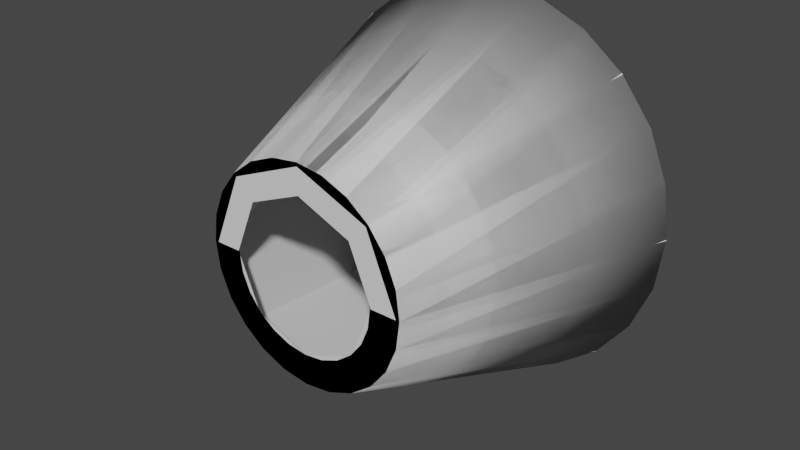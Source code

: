 # Source: largeAdapter.blend  (saved by Blender 3.1.7; exported with 4.5.12 LTS)
import bpy
from mathutils import Matrix  # noqa: F401  (used for matrix-valued properties, if any)

bpy.ops.wm.read_factory_settings(use_empty=True)
scene = bpy.context.scene
scene.name = 'Scene'

# ---- collections
col_collection = bpy.data.collections.new('Collection'); scene.collection.children.link(col_collection)

# ---- materials (node trees are filled in below, after node groups)
mat_material_004 = bpy.data.materials.new('Material.004')
mat_material_004.use_transparent_shadow = False
mat_material_001 = bpy.data.materials.new('Material.001')
mat_material_001.use_transparent_shadow = False

# ---- node groups
ng_color4 = bpy.data.node_groups.new('Color4', 'ShaderNodeTree')
_s = ng_color4.interface.new_socket(name='Color', in_out='OUTPUT', socket_type='NodeSocketColor')
_s = ng_color4.interface.new_socket(name='Alpha', in_out='OUTPUT', socket_type='NodeSocketFloat')
_s = ng_color4.interface.new_socket(name='Color', in_out='INPUT', socket_type='NodeSocketColor')
_s = ng_color4.interface.new_socket(name='Alpha', in_out='INPUT', socket_type='NodeSocketFloat')
_s.min_value = 1.0
_N = ng_color4.nodes; _L = ng_color4.links
n0 = _N.new('NodeGroupInput'); n0.name = 'Group Input'; n0.location = (-403, 18)
n1 = _N.new('NodeGroupOutput'); n1.name = 'Group Output'; n1.location = (154, 24)
_L.new(n0.outputs[1], n1.inputs[1])
_L.new(n0.outputs[0], n1.inputs[0])
n1.is_active_output = True
ng_maincolor = bpy.data.node_groups.new('MainColor', 'ShaderNodeTree')
_s = ng_maincolor.interface.new_socket(name='Color', in_out='OUTPUT', socket_type='NodeSocketColor')
_s = ng_maincolor.interface.new_socket(name='Alpha', in_out='OUTPUT', socket_type='NodeSocketFloat')
_s = ng_maincolor.interface.new_socket(name='VColor', in_out='INPUT', socket_type='NodeSocketColor')
_s = ng_maincolor.interface.new_socket(name='VAlpha', in_out='INPUT', socket_type='NodeSocketFloat')
_s.min_value = 1e+04
_s = ng_maincolor.interface.new_socket(name='CColor', in_out='INPUT', socket_type='NodeSocketColor')
_s = ng_maincolor.interface.new_socket(name='CAlpha', in_out='INPUT', socket_type='NodeSocketFloat')
_s.min_value = 1.0
_s = ng_maincolor.interface.new_socket(name='TColor', in_out='INPUT', socket_type='NodeSocketColor')
_s = ng_maincolor.interface.new_socket(name='TAlpha', in_out='INPUT', socket_type='NodeSocketFloat')
_s.min_value = 1.0
_N = ng_maincolor.nodes; _L = ng_maincolor.links
n0 = _N.new('NodeGroupInput'); n0.name = 'Group Input'; n0.location = (-284, 35)
n1 = _N.new('NodeGroupOutput'); n1.name = 'Group Output'; n1.location = (332, -19)
n2 = _N.new('ShaderNodeMix'); n2.name = 'VC*CC*TC'; n2.location = (127, -33)
n2.label = 'VC*CC*TC'
n2.hide = True
n2.data_type = 'RGBA'
n2.blend_type = 'MULTIPLY'
n2.inputs[0].default_value = 1.0
n3 = _N.new('ShaderNodeMix'); n3.name = 'VC*CC'; n3.location = (-44, 33)
n3.label = 'VC*CC'
n3.hide = True
n3.data_type = 'RGBA'
n3.blend_type = 'MULTIPLY'
n3.inputs[0].default_value = 1.0
n4 = _N.new('ShaderNodeMath'); n4.name = 'VA*CA'; n4.location = (-59, -19)
n4.label = 'VA*CA'
n4.hide = True
n4.operation = 'MULTIPLY'
n4.inputs[2].default_value = 0.0
n5 = _N.new('ShaderNodeMath'); n5.name = 'VA*CA*TA'; n5.location = (130, -79)
n5.label = 'VA*CA*TA'
n5.hide = True
n5.operation = 'MULTIPLY'
n5.inputs[2].default_value = 0.0
_L.new(n0.outputs[2], n3.inputs[7])
_L.new(n0.outputs[4], n2.inputs[7])
_L.new(n2.outputs[2], n1.inputs[0])
_L.new(n3.outputs[2], n2.inputs[6])
_L.new(n0.outputs[0], n3.inputs[6])
_L.new(n0.outputs[1], n4.inputs[0])
_L.new(n0.outputs[3], n4.inputs[1])
_L.new(n4.outputs[0], n5.inputs[0])
_L.new(n0.outputs[5], n5.inputs[1])
_L.new(n5.outputs[0], n1.inputs[1])
n1.is_active_output = True
ng_standardshader = bpy.data.node_groups.new('StandardShader', 'ShaderNodeTree')
_s = ng_standardshader.interface.new_socket(name='BSDF', in_out='OUTPUT', socket_type='NodeSocketShader')
_s = ng_standardshader.interface.new_socket(name='BaseColor', in_out='INPUT', socket_type='NodeSocketColor')
_s = ng_standardshader.interface.new_socket(name='Shininess', in_out='INPUT', socket_type='NodeSocketFloat')
_s.min_value = 1e+04
_s = ng_standardshader.interface.new_socket(name='Gloss', in_out='INPUT', socket_type='NodeSocketFloat')
_s.min_value = 1e+04
_s = ng_standardshader.interface.new_socket(name='Emission', in_out='INPUT', socket_type='NodeSocketColor')
_s = ng_standardshader.interface.new_socket(name='Emission Strength', in_out='INPUT', socket_type='NodeSocketFloat')
_s.min_value = 1e+06
_s = ng_standardshader.interface.new_socket(name='Alpha', in_out='INPUT', socket_type='NodeSocketFloat')
_s.min_value = 1.0
_s = ng_standardshader.interface.new_socket(name='NormalColor', in_out='INPUT', socket_type='NodeSocketColor')
_N = ng_standardshader.nodes; _L = ng_standardshader.links
n0 = _N.new('NodeGroupOutput'); n0.name = 'Group Output'; n0.location = (555, 248)
n1 = _N.new('NodeGroupInput'); n1.name = 'Group Input'; n1.location = (-444, 74)
n2 = _N.new('ShaderNodeNormalMap'); n2.name = 'Normal Map'; n2.location = (-96, -256)
n2.hide = True
n3 = _N.new('ShaderNodeMath'); n3.name = 'Roughness'; n3.location = (-4, -2)
n3.label = 'Roughness'
n3.hide = True
n3.operation = 'SQRT'
n3.inputs[2].default_value = 0.0
n4 = _N.new('ShaderNodeMath'); n4.name = 'SpecularConv'; n4.location = (-120, 39)
n4.label = 'SpecularConv'
n4.hide = True
n4.operation = 'SQRT'
n4.inputs[2].default_value = 0.0
n5 = _N.new('ShaderNodeMath'); n5.name = 'Gloss2Rough'; n5.location = (-176, -1)
n5.label = 'Gloss2Rough'
n5.hide = True
n5.operation = 'SUBTRACT'
n5.inputs[0].default_value = 1.0
n5.inputs[2].default_value = 0.0
n6 = _N.new('ShaderNodeBsdfPrincipled'); n6.name = 'Principled BSDF'; n6.location = (226, 256)
n6.distribution = 'GGX'
n6.subsurface_method = 'BURLEY'
n6.inputs[3].default_value = 1.45
_L.new(n6.outputs[0], n0.inputs[0])
_L.new(n4.outputs[0], n6.inputs[13])
_L.new(n1.outputs[3], n6.inputs[27])
_L.new(n3.outputs[0], n6.inputs[2])
_L.new(n1.outputs[0], n6.inputs[0])
_L.new(n1.outputs[1], n4.inputs[0])
_L.new(n1.outputs[6], n2.inputs[1])
_L.new(n5.outputs[0], n3.inputs[0])
_L.new(n1.outputs[2], n5.inputs[1])
_L.new(n2.outputs[0], n6.inputs[5])
_L.new(n1.outputs[5], n6.inputs[4])
_L.new(n1.outputs[4], n6.inputs[28])
n0.is_active_output = True

# ---- material node trees
mat_material_004.use_nodes = True; mat_material_004.node_tree.nodes.clear()
_N = mat_material_004.node_tree.nodes; _L = mat_material_004.node_tree.links
n0 = _N.new('ShaderNodeTexImage'); n0.name = '_MainTex'; n0.location = (-131, -187)
n0.label = '_MainTex'
n0.hide = True
n1 = _N.new('ShaderNodeUVMap'); n1.name = 'UV Map'; n1.location = (-345, -213)
n2 = _N.new('ShaderNodeGroup'); n2.name = '_Color'; n2.location = (-34, -148)
n2.label = '_Color'
n2.hide = True
n2.node_tree = ng_color4
n2.inputs[0].default_value = (1.0, 1.0, 1.0, 1.0)
n2.inputs[1].default_value = 1.0
n3 = _N.new('ShaderNodeVertexColor'); n3.name = 'Vertex Color'; n3.location = (-31, -96)
n3.hide = True
n4 = _N.new('ShaderNodeOutputMaterial'); n4.name = 'Material Output'; n4.location = (765, 26)
n5 = _N.new('ShaderNodeGroup'); n5.name = 'Group'; n5.location = (157, 9)
n5.node_tree = ng_maincolor
n6 = _N.new('ShaderNodeGroup'); n6.name = 'StandardShader'; n6.location = (542, -4)
n6.node_tree = ng_standardshader
n6.inputs[1].default_value = 0.0
n6.inputs[2].default_value = 0.0
n6.inputs[3].default_value = (0.0, 0.0, 0.0, 1.0)
n6.inputs[4].default_value = 1.0
n6.inputs[6].default_value = (0.5, 0.5, 1.0, 1.0)
n7 = _N.new('ShaderNodeValue'); n7.name = '_Opacity'; n7.location = (327, -167)
n7.label = '_Opacity'
n7.hide = True
n7.outputs[0].default_value = 1.0
_L.new(n1.outputs[0], n0.inputs[0])
_L.new(n6.outputs[0], n4.inputs[0])
_L.new(n2.outputs[0], n5.inputs[2])
_L.new(n2.outputs[1], n5.inputs[3])
_L.new(n0.outputs[0], n5.inputs[4])
_L.new(n0.outputs[1], n5.inputs[5])
_L.new(n5.outputs[0], n6.inputs[0])
_L.new(n3.outputs[1], n5.inputs[1])
_L.new(n3.outputs[0], n5.inputs[0])
_L.new(n7.outputs[0], n6.inputs[5])
n4.is_active_output = True
mat_material_001.use_nodes = True; mat_material_001.node_tree.nodes.clear()
_N = mat_material_001.node_tree.nodes; _L = mat_material_001.node_tree.links
n0 = _N.new('ShaderNodeBsdfPrincipled'); n0.name = 'Principled BSDF'; n0.location = (10, 300)
n0.distribution = 'GGX'
n0.subsurface_method = 'RANDOM_WALK_SKIN'
n0.inputs[3].default_value = 1.45
n0.inputs[27].default_value = (0.0, 0.0, 0.0, 1.0)
n0.inputs[28].default_value = 1.0
n1 = _N.new('ShaderNodeOutputMaterial'); n1.name = 'Material Output'; n1.location = (300, 300)
_L.new(n0.outputs[0], n1.inputs[0])
n1.is_active_output = True

# ---- world
world_world = bpy.data.worlds.new('World'); scene.world = world_world
world_world.use_nodes = True; world_world.node_tree.nodes.clear()
_N = world_world.node_tree.nodes; _L = world_world.node_tree.links
n0 = _N.new('ShaderNodeOutputWorld'); n0.name = 'World Output'; n0.location = (300, 300)
n1 = _N.new('ShaderNodeBackground'); n1.name = 'Background'; n1.location = (10, 300)
n1.inputs[0].default_value = (0.05088, 0.05088, 0.05088, 1.0)
_L.new(n1.outputs[0], n0.inputs[0])
n0.is_active_output = True
world_world.color = (0.05088, 0.05088, 0.05088)
world_world.use_sun_shadow = False
world_world.sun_shadow_jitter_overblur = 0.0

# ---- meshes
me_circle = bpy.data.meshes.new('Circle')
me_circle.from_pydata([(-1.01e-08, 1.055, 1.182), (-0.306, 1.055, 1.142), (-0.5911, 1.055, 1.024), (-0.8359, 1.055, 0.8359), (-1.024, 1.055, 0.5911), (-1.142, 1.055, 0.306), (-1.182, 1.055, 8.514e-09), (-1.142, 1.055, -0.306), (-1.024, 1.055, -0.5911), (-0.8359, 1.055, -0.8359), (-0.5911, 1.055, -1.024), (-0.306, 1.055, -1.142), (9.324e-08, 1.055, -1.182), (0.306, 1.055, -1.142), (0.5911, 1.055, -1.024), (0.8359, 1.055, -0.8359), (1.024, 1.055, -0.5911), (1.182, 1.055, 7.428e-08), (1.142, 1.055, 0.306), (1.024, 1.055, 0.5911), (0.8359, 1.055, 0.8359), (1.061e-09, -0.4501, 0.6238), (-0.1615, -0.4501, 0.6026), (-0.3119, -0.4501, 0.5402), (-0.4411, -0.4501, 0.4411), (-0.5402, -0.4501, 0.3119), (-0.6026, -0.4501, 0.1615), (-0.6238, -0.4501, -3.331e-08), (-0.6026, -0.4501, -0.1615), (-0.5402, -0.4501, -0.3119), (-0.4411, -0.4501, -0.4411), (-0.3119, -0.4501, -0.5402), (-0.1615, -0.4501, -0.6026), (5.56e-08, -0.4501, -0.6238), (0.1615, -0.4501, -0.6026), (0.3119, -0.4501, -0.5402), (0.4411, -0.4501, -0.4411), (0.5402, -0.4501, -0.3119), (0.6238, -0.4501, 1.4e-09), (0.6026, -0.4501, 0.1615), (0.4411, -0.4501, 0.4411), (2.982e-09, -0.4501, 0.4432), (-0.1147, -0.4501, 0.4281), (-0.2216, -0.4501, 0.3838), (-0.3134, -0.4501, 0.3134), (-0.3838, -0.4501, 0.2216), (-0.4281, -0.4501, 0.1147), (-0.4432, -0.4501, -3.041e-08), (-0.4281, -0.4501, -0.1147), (-0.3838, -0.4501, -0.2216), (-0.3134, -0.4501, -0.3134), (-0.2216, -0.4501, -0.3838), (-0.1147, -0.4501, -0.4281), (4.173e-08, -0.4501, -0.4432), (0.1147, -0.4501, -0.4281), (0.2216, -0.4501, -0.3838), (0.3134, -0.4501, -0.3134), (0.3838, -0.4501, -0.2216), (0.4281, -0.4501, -0.1147), (0.4432, -0.4501, -5.75e-09), (0.4281, -0.4501, 0.1147), (0.3838, -0.4501, 0.2216), (0.3134, -0.4501, 0.3134), (0.2216, -0.4501, 0.3838), (0.1147, -0.4501, 0.4281), (1.268e-08, 1.055, 0.4421), (-0.1144, 1.055, 0.427), (-0.221, 1.055, 0.3828), (-0.3126, 1.055, 0.3126), (-0.3828, 1.055, 0.221), (-0.427, 1.055, 0.1144), (-0.4421, 1.055, 3.926e-08), (-0.427, 1.055, -0.1144), (-0.3828, 1.055, -0.221), (-0.3126, 1.055, -0.3126), (-0.221, 1.055, -0.3828), (-0.1144, 1.055, -0.427), (5.133e-08, 1.055, -0.4421), (0.1144, 1.055, -0.427), (0.221, 1.055, -0.3828), (0.3126, 1.055, -0.3126), (0.3828, 1.055, -0.221), (0.427, 1.055, -0.1144), (0.4421, 1.055, 6.386e-08), (0.427, 1.055, 0.1144), (0.3828, 1.055, 0.221), (0.3126, 1.055, 0.3126), (0.221, 1.055, 0.3828), (0.1144, 1.055, 0.427), (1.142, 1.055, -0.306), (0.5911, 1.055, 1.024), (0.306, 1.055, 1.142), (0.6026, -0.4501, -0.1615), (0.5402, -0.4501, 0.3119), (0.3119, -0.4501, 0.5402), (0.1615, -0.4501, 0.6026)], [], [(3, 2, 23, 24), (17, 89, 92, 38), (11, 10, 31, 32), (4, 3, 24, 25), (18, 17, 38, 39), (12, 11, 32, 33), (5, 4, 25, 26), (19, 18, 39, 93), (13, 12, 33, 34), (6, 5, 26, 27), (20, 19, 93, 40), (14, 13, 34, 35), (7, 6, 27, 28), (90, 20, 40, 94), (15, 14, 35, 36), (8, 7, 28, 29), (91, 90, 94, 95), (1, 0, 21, 22), (16, 15, 36, 37), (9, 8, 29, 30), (0, 91, 95, 21), (2, 1, 22, 23), (89, 16, 37, 92), (10, 9, 30, 31), (37, 36, 56, 57), (30, 29, 49, 50), (21, 95, 64, 41), (23, 22, 42, 43), (92, 37, 57, 58), (31, 30, 50, 51), (24, 23, 43, 44), (38, 92, 58, 59), (32, 31, 51, 52), (25, 24, 44, 45), (39, 38, 59, 60), (33, 32, 52, 53), (26, 25, 45, 46), (93, 39, 60, 61), (34, 33, 53, 54), (27, 26, 46, 47), (40, 93, 61, 62), (35, 34, 54, 55), (28, 27, 47, 48), (94, 40, 62, 63), (36, 35, 55, 56), (29, 28, 48, 49), (95, 94, 63, 64), (22, 21, 41, 42), (5, 6, 71, 70), (19, 20, 86, 85), (13, 14, 79, 78), (6, 7, 72, 71), (20, 90, 87, 86), (14, 15, 80, 79), (7, 8, 73, 72), (90, 91, 88, 87), (0, 1, 66, 65), (15, 16, 81, 80), (8, 9, 74, 73), (91, 0, 65, 88), (1, 2, 67, 66), (16, 89, 82, 81), (9, 10, 75, 74), (2, 3, 68, 67), (89, 17, 83, 82), (10, 11, 76, 75), (3, 4, 69, 68), (17, 18, 84, 83), (11, 12, 77, 76), (4, 5, 70, 69), (18, 19, 85, 84), (12, 13, 78, 77)])
me_circle.polygons.foreach_set('use_smooth', [1, 1, 1, 1, 1, 1, 1, 1, 1, 1, 1, 1, 1, 1, 1, 1, 1, 1, 1, 1, 1, 1, 1, 1, 0, 0, 0, 0, 0, 0, 0, 0, 0, 0, 0, 0, 0, 0, 0, 0, 0, 0, 0, 0, 0, 0, 0, 0, 0, 0, 0, 0, 0, 0, 0, 0, 0, 0, 0, 0, 0, 0, 0, 0, 0, 0, 0, 0, 0, 0, 0, 0])
_k = set([(0, 1), (0, 91), (1, 2), (2, 3), (3, 4), (4, 5), (5, 6), (6, 7), (7, 8), (8, 9), (9, 10), (10, 11), (11, 12), (12, 13), (13, 14), (14, 15), (15, 16), (16, 89), (17, 18), (17, 89), (18, 19), (19, 20), (20, 90), (90, 91)])
me_circle.attributes.new('sharp_edge', 'BOOLEAN', 'EDGE').data.foreach_set('value', [ (min(e.vertices), max(e.vertices)) in _k for e in me_circle.edges])
_uv = me_circle.uv_layers.new(name='UVMap')
_uv.uv.foreach_set('vector', [0.0, 0.0, 0.0, 0.0, 0.0, 0.0, 0.0, 0.0, 0.0, 0.0, 0.0, 0.0, 0.0, 0.0, 0.0, 0.0, 0.0, 0.0, 0.0, 0.0, 0.0, 0.0, 0.0, 0.0, 0.0, 0.0, 0.0, 0.0, 0.0, 0.0, 0.0, 0.0, 0.0, 0.0, 0.0, 0.0, 0.0, 0.0, 0.0, 0.0, 0.0, 0.0, 0.0, 0.0, 0.0, 0.0, 0.0, 0.0, 0.0, 0.0, 0.0, 0.0, 0.0, 0.0, 0.0, 0.0, 0.0, 0.0, 0.0, 0.0, 0.0, 0.0, 0.0, 0.0, 0.0, 0.0, 0.0, 0.0, 0.0, 0.0, 0.0, 0.0, 0.0, 0.0, 0.0, 0.0, 0.0, 0.0, 0.0, 0.0, 0.0, 0.0, 0.0, 0.0, 0.0, 0.0, 0.0, 0.0, 0.0, 0.0, 0.0, 0.0, 0.0, 0.0, 0.0, 0.0, 0.0, 0.0, 0.0, 0.0, 0.0, 0.0, 0.0, 0.0, 0.0, 0.0, 0.0, 0.0, 0.0, 0.0, 0.0, 0.0, 0.0, 0.0, 0.0, 0.0, 0.0, 0.0, 0.0, 0.0, 0.0, 0.0, 0.0, 0.0, 0.0, 0.0, 0.0, 0.0, 0.0, 0.0, 0.0, 0.0, 0.0, 0.0, 0.0, 0.0, 0.0, 0.0, 0.0, 0.0, 0.0, 0.0, 0.0, 0.0, 0.0, 0.0, 0.0, 0.0, 0.0, 0.0, 0.0, 0.0, 0.0, 0.0, 0.0, 0.0, 0.0, 0.0, 0.0, 0.0, 0.0, 0.0, 0.0, 0.0, 0.0, 0.0, 0.0, 0.0, 0.0, 0.0, 0.0, 0.0, 0.0, 0.0, 0.0, 0.0, 0.0, 0.0, 0.0, 0.0, 0.0, 0.0, 0.0, 0.0, 0.0, 0.0, 0.0, 0.0, 0.0, 0.0, 0.0, 0.0, 0.0, 0.0, 0.0, 0.0, 0.0, 0.0, 0.0, 0.0, 0.0, 0.0, 0.0, 0.0, 0.0, 0.0, 0.0, 0.0, 0.0, 0.0, 0.0, 0.0, 0.0, 0.0, 0.0, 0.0, 0.0, 0.0, 0.0, 0.0, 0.0, 0.0, 0.0, 0.0, 0.0, 0.0, 0.0, 0.0, 0.0, 0.0, 0.0, 0.0, 0.0, 0.0, 0.0, 0.0, 0.0, 0.0, 0.0, 0.0, 0.0, 0.0, 0.0, 0.0, 0.0, 0.0, 0.0, 0.0, 0.0, 0.0, 0.0, 0.0, 0.0, 0.0, 0.0, 0.0, 0.0, 0.0, 0.0, 0.0, 0.0, 0.0, 0.0, 0.0, 0.0, 0.0, 0.0, 0.0, 0.0, 0.0, 0.0, 0.0, 0.0, 0.0, 0.0, 0.0, 0.0, 0.0, 0.0, 0.0, 0.0, 0.0, 0.0, 0.0, 0.0, 0.0, 0.0, 0.0, 0.0, 0.0, 0.0, 0.0, 0.0, 0.0, 0.0, 0.0, 0.0, 0.0, 0.0, 0.0, 0.0, 0.0, 0.0, 0.0, 0.0, 0.0, 0.0, 0.0, 0.0, 0.0, 0.0, 0.0, 0.0, 0.0, 0.0, 0.0, 0.0, 0.0, 0.0, 0.0, 0.0, 0.0, 0.0, 0.0, 0.0, 0.0, 0.0, 0.0, 0.0, 0.0, 0.0, 0.0, 0.0, 0.0, 0.0, 0.0, 0.0, 0.0, 0.0, 0.0, 0.0, 0.0, 0.0, 0.0, 0.0, 0.0, 0.0, 0.0, 0.0, 0.0, 0.0, 0.0, 0.0, 0.0, 0.0, 0.0, 0.0, 0.0, 0.0, 0.0, 0.0, 0.0, 0.0, 0.0, 0.0, 0.0, 0.0, 0.0, 0.0, 0.0, 0.0, 0.0, 0.0, 0.0, 0.0, 0.0, 0.0, 0.0, 0.0, 0.0, 0.0, 0.0, 0.0, 0.0, 0.0, 0.0, 0.0, 0.0, 0.0, 0.0, 0.0, 0.0, 0.0, 0.0, 0.0, 0.0, 0.0, 0.0, 0.0, 0.0, 0.0, 0.0, 0.0, 0.0, 0.0, 0.0, 0.0, 0.0, 0.0, 0.0, 0.0, 0.0, 0.0, 0.0, 0.0, 0.0, 0.0, 0.0, 0.0, 0.0, 0.0, 0.0, 0.0, 0.0, 0.0, 0.0, 0.0, 0.0, 0.0, 0.0, 0.0, 0.0, 0.0, 0.0, 0.0, 0.0, 0.0, 0.0, 0.0, 0.0, 0.0, 0.0, 0.0, 0.0, 0.0, 0.0, 0.0, 0.0, 0.0, 0.0, 0.0, 0.0, 0.0, 0.0, 0.0, 0.0, 0.0, 0.0, 0.0, 0.0, 0.0, 0.0, 0.0, 0.0, 0.0, 0.0, 0.0, 0.0, 0.0, 0.0, 0.0, 0.0, 0.0, 0.0, 0.0, 0.0, 0.0, 0.0, 0.0, 0.0, 0.0, 0.0, 0.0, 0.0, 0.0, 0.0, 0.0, 0.0, 0.0, 0.0, 0.0, 0.0, 0.0, 0.0, 0.0, 0.0, 0.0, 0.0, 0.0, 0.0, 0.0, 0.0, 0.0, 0.0, 0.0, 0.0, 0.0, 0.0, 0.0, 0.0, 0.0, 0.0, 0.0, 0.0, 0.0, 0.0, 0.0, 0.0, 0.0, 0.0, 0.0, 0.0, 0.0, 0.0, 0.0, 0.0, 0.0, 0.0, 0.0, 0.0, 0.0, 0.0, 0.0, 0.0, 0.0, 0.0, 0.0, 0.0, 0.0, 0.0, 0.0, 0.0, 0.0, 0.0, 0.0, 0.0, 0.0, 0.0, 0.0, 0.0, 0.0, 0.0, 0.0, 0.0, 0.0, 0.0, 0.0, 0.0, 0.0, 0.0, 0.0, 0.0, 0.0, 0.0, 0.0, 0.0, 0.0, 0.0, 0.0, 0.0, 0.0, 0.0, 0.0, 0.0, 0.0, 0.0])
me_circle.materials.append(mat_material_004)
me_circle.use_remesh_fix_poles = True
me_circle.use_remesh_preserve_attributes = False
me_circle.update()
me_circle.normals_split_custom_set([tuple(v) for v in zip(*[iter([0.5886, -0.5541, -0.5887, 0.4162, -0.5541, -0.7209, 0.3069, 0.7894, -0.5316, 0.434, 0.7895, -0.4341, -0.8324, -0.5541, 4.676e-05, -0.8041, -0.5541, 0.2154, -0.5929, 0.7894, 0.1588, -0.6138, 0.7895, 3.19e-05, 0.2154, -0.5541, 0.8041, 0.4163, -0.5541, 0.7209, 0.3069, 0.7894, 0.5316, 0.1588, 0.7894, 0.5929, 0.7209, -0.5541, -0.4163, 0.5886, -0.5541, -0.5887, 0.434, 0.7895, -0.4341, 0.5316, 0.7894, -0.3069, -0.8041, -0.5541, -0.2154, -0.8324, -0.5541, 4.676e-05, -0.6138, 0.7895, 3.19e-05, -0.5929, 0.7895, -0.1589, 4.689e-05, -0.5541, 0.8324, 0.2154, -0.5541, 0.8041, 0.1588, 0.7894, 0.5929, 3.199e-05, 0.7894, 0.6138, 0.8041, -0.5541, -0.2154, 0.7209, -0.5541, -0.4163, 0.5316, 0.7894, -0.3069, 0.5929, 0.7895, -0.1588, -0.7209, -0.5541, -0.4162, -0.8041, -0.5541, -0.2154, -0.5929, 0.7895, -0.1589, -0.5316, 0.7894, -0.3069, -0.2155, -0.5541, 0.8041, 4.689e-05, -0.5541, 0.8324, 3.199e-05, 0.7894, 0.6138, -0.1589, 0.7894, 0.5929, 0.8324, -0.5541, -4.694e-05, 0.8041, -0.5541, -0.2154, 0.5929, 0.7895, -0.1588, 0.6138, 0.7894, -3.203e-05, -0.5887, -0.5541, -0.5886, -0.7209, -0.5541, -0.4162, -0.5316, 0.7894, -0.3069, -0.4341, 0.7894, -0.434, -0.4162, -0.5541, 0.7209, -0.2155, -0.5541, 0.8041, -0.1589, 0.7894, 0.5929, -0.3069, 0.7894, 0.5316, 0.8041, -0.5541, 0.2155, 0.8324, -0.5541, -4.694e-05, 0.6138, 0.7894, -3.203e-05, 0.5929, 0.7895, 0.1589, -0.4163, -0.5541, -0.7209, -0.5887, -0.5541, -0.5886, -0.4341, 0.7894, -0.434, -0.3069, 0.7894, -0.5316, -0.5886, -0.5541, 0.5886, -0.4162, -0.5541, 0.7209, -0.3069, 0.7894, 0.5316, -0.434, 0.7895, 0.4341, 0.7209, -0.5541, 0.4162, 0.8041, -0.5541, 0.2155, 0.5929, 0.7895, 0.1589, 0.5316, 0.7894, 0.3069, -0.2155, -0.5541, -0.8041, -0.4163, -0.5541, -0.7209, -0.3069, 0.7894, -0.5316, -0.1589, 0.7894, -0.5929, 0.2155, -0.5541, -0.8041, -4.682e-05, -0.5541, -0.8324, -3.195e-05, 0.7894, -0.6138, 0.1588, 0.7894, -0.5929, -0.7209, -0.5541, 0.4163, -0.5886, -0.5541, 0.5886, -0.434, 0.7895, 0.4341, -0.5316, 0.7894, 0.3069, 0.5887, -0.5541, 0.5886, 0.7209, -0.5541, 0.4162, 0.5316, 0.7894, 0.3069, 0.434, 0.7895, 0.434, -4.682e-05, -0.5541, -0.8324, -0.2155, -0.5541, -0.8041, -0.1589, 0.7894, -0.5929, -3.195e-05, 0.7894, -0.6138, 0.4162, -0.5541, -0.7209, 0.2155, -0.5541, -0.8041, 0.1588, 0.7894, -0.5929, 0.3069, 0.7894, -0.5316, -0.8041, -0.5541, 0.2154, -0.7209, -0.5541, 0.4163, -0.5316, 0.7894, 0.3069, -0.5929, 0.7894, 0.1588, 0.4163, -0.5541, 0.7209, 0.5887, -0.5541, 0.5886, 0.434, 0.7895, 0.434, 0.3069, 0.7894, 0.5316, -0.5097, 0.8085, 0.2943, -0.4162, 0.8085, 0.4162, -8.868e-10, 1.0, 4.481e-07, -8.868e-10, 1.0, 4.481e-07, 0.4162, 0.8085, 0.4161, 0.5097, 0.8085, 0.2943, 8.867e-10, 1.0, 2.987e-07, 8.867e-10, 1.0, 2.987e-07, -2.038e-05, 0.8085, -0.5885, -0.1523, 0.8085, -0.5685, 0.0, 1.0, -1.494e-07, 0.0, 1.0, -1.494e-07, 0.2942, 0.8085, -0.5097, 0.1523, 0.8085, -0.5685, 0.0, 1.0, 0.0, 0.0, 1.0, 0.0, -0.5685, 0.8085, 0.1523, -0.5097, 0.8085, 0.2943, 0.0, 1.0, -1.494e-07, 0.0, 1.0, -1.494e-07, 0.2943, 0.8085, 0.5097, 0.4162, 0.8085, 0.4162, -3.422e-08, 1.0, -1.494e-07, -3.422e-08, 1.0, -1.494e-07, 0.4161, 0.8085, -0.4162, 0.2943, 0.8085, -0.5097, 3.422e-08, 1.0, 0.0, 3.422e-08, 1.0, 0.0, -0.5885, 0.8085, 2.048e-05, -0.5685, 0.8085, 0.1523, 0.0, 1.0, 1.867e-07, 0.0, 1.0, 1.867e-07, 0.1523, 0.8085, 0.5685, 0.2943, 0.8085, 0.5097, 0.0, 1.0, 0.0, 0.0, 1.0, 0.0, 0.5097, 0.8085, -0.2943, 0.4162, 0.8085, -0.4162, -8.867e-10, 1.0, 1.494e-07, -8.867e-10, 1.0, 1.494e-07, -0.5685, 0.8085, -0.1523, -0.5885, 0.8085, -3.252e-07, 0.0, 1.0, -3.734e-07, 0.0, 1.0, -3.734e-07, 2.035e-05, 0.8085, 0.5885, 0.1523, 0.8085, 0.5685, 0.0, 1.0, 1.494e-07, 0.0, 1.0, 1.494e-07, 0.5685, 0.8085, -0.1523, 0.5097, 0.8085, -0.2943, 0.0, 1.0, 2.241e-07, 0.0, 1.0, 2.241e-07, -0.5097, 0.8085, -0.2942, -0.5685, 0.8085, -0.1523, 0.0, 1.0, 2.241e-07, 0.0, 1.0, 2.241e-07, -0.1523, 0.8085, 0.5685, -4.519e-08, 0.8085, 0.5885, 0.0, 1.0, 0.0, 0.0, 1.0, 0.0, 0.5885, 0.8085, -2.07e-05, 0.5685, 0.8085, -0.1523, 0.0, 1.0, -3.734e-07, 0.0, 1.0, -3.734e-07, -0.4162, 0.8085, -0.4161, -0.5097, 0.8085, -0.2943, 8.867e-10, 1.0, 2.987e-07, 8.867e-10, 1.0, 2.987e-07, -0.2942, 0.8085, 0.5097, -0.1523, 0.8085, 0.5685, 0.0, 1.0, 1.494e-07, 0.0, 1.0, 1.494e-07, 0.5685, 0.8085, 0.1523, 0.5885, 0.8085, 3.114e-07, 0.0, 1.0, 3.734e-07, 0.0, 1.0, 3.734e-07, -0.2943, 0.8085, -0.5097, -0.4162, 0.8085, -0.4162, -3.422e-08, 1.0, -1.494e-07, -3.422e-08, 1.0, -1.494e-07, -0.4161, 0.8085, 0.4162, -0.2943, 0.8085, 0.5097, 3.422e-08, 1.0, -1.494e-07, 3.422e-08, 1.0, -1.494e-07, 0.5097, 0.8085, 0.2942, 0.5685, 0.8085, 0.1523, 0.0, 1.0, -2.987e-07, 0.0, 1.0, -2.987e-07, -0.1523, 0.8085, -0.5685, -0.2943, 0.8085, -0.5097, 0.0, 1.0, 1.494e-07, 0.0, 1.0, 1.494e-07, 0.1523, 0.8085, -0.5685, 6.258e-09, 0.8085, -0.5885, 0.0, 1.0, -1.494e-07, 0.0, 1.0, -1.494e-07, 0.8201, -0.5283, -0.2197, 0.849, -0.5283, 3.646e-09, 0.0, -1.0, -5.987e-08, 0.0, -1.0, -5.987e-08, -0.7353, -0.5283, -0.4246, -0.6004, -0.5283, -0.6004, 0.0, -1.0, -3.832e-07, 0.0, -1.0, -3.832e-07, -0.2198, -0.5283, 0.8201, -0.4245, -0.5283, 0.7353, 0.0, -1.0, 1.437e-07, 0.0, -1.0, 1.437e-07, 0.849, -0.5283, 2.944e-05, 0.8201, -0.5283, 0.2198, 0.0, -1.0, 5.987e-08, 0.0, -1.0, 5.987e-08, -0.6003, -0.5283, -0.6004, -0.4245, -0.5283, -0.7353, 0.0, -1.0, 1.916e-07, 0.0, -1.0, 1.916e-07, -0.4246, -0.5283, 0.7353, -0.6004, -0.5283, 0.6004, 0.0, -1.0, 4.79e-08, 0.0, -1.0, 4.79e-08, 0.8201, -0.5283, 0.2198, 0.7353, -0.5283, 0.4245, 0.0, -1.0, -4.071e-07, 0.0, -1.0, -4.071e-07, -0.4245, -0.5283, -0.7353, -0.2198, -0.5283, -0.8201, 0.0, -1.0, -9.58e-08, 0.0, -1.0, -9.58e-08, 2.948e-05, -0.5283, -0.849, 0.2198, -0.5283, -0.8201, 0.0, -1.0, -4.79e-08, 0.0, -1.0, -4.79e-08, -0.6004, -0.5283, 0.6003, -0.7353, -0.5283, 0.4245, 0.0, -1.0, 2.395e-07, 0.0, -1.0, 2.395e-07, 0.7353, -0.5283, 0.4246, 0.6004, -0.5283, 0.6004, 0.0, -1.0, 5.748e-07, 0.0, -1.0, 5.748e-07, -0.2197, -0.5283, -0.8201, 2.614e-08, -0.5283, -0.849, 0.0, -1.0, 0.0, 0.0, -1.0, 0.0, 0.2198, -0.5283, -0.8201, 0.4245, -0.5283, -0.7353, 0.0, -1.0, -4.79e-08, 0.0, -1.0, -4.79e-08, -0.7353, -0.5283, 0.4245, -0.8201, -0.5283, 0.2198, 0.0, -1.0, -2.395e-07, 0.0, -1.0, -2.395e-07, 0.6003, -0.5283, 0.6004, 0.4245, -0.5283, 0.7353, 0.0, -1.0, -1.437e-07, 0.0, -1.0, -1.437e-07, 0.4246, -0.5283, -0.7353, 0.6004, -0.5283, -0.6004, 0.0, -1.0, 7.185e-07, 0.0, -1.0, 7.185e-07, -0.8201, -0.5283, 0.2197, -0.849, -0.5283, -1.891e-07, 0.0, -1.0, -3.353e-07, 0.0, -1.0, -3.353e-07, 0.4245, -0.5283, 0.7353, 0.2198, -0.5283, 0.8201, 0.0, -1.0, 0.0, 0.0, -1.0, 0.0, 0.6004, -0.5283, -0.6003, 0.7353, -0.5283, -0.4245, 0.0, -1.0, -2.395e-07, 0.0, -1.0, -2.395e-07, -0.849, -0.5283, -2.944e-05, -0.8201, -0.5283, -0.2198, 0.0, -1.0, -5.987e-08, 0.0, -1.0, -5.987e-08, 0.2197, -0.5283, 0.8201, -4.809e-08, -0.5283, 0.849, 0.0, -1.0, -4.79e-08, 0.0, -1.0, -4.79e-08, 0.7353, -0.5283, -0.4245, 0.8201, -0.5283, -0.2198, 0.0, -1.0, 2.395e-08, 0.0, -1.0, 2.395e-08, -0.8201, -0.5283, -0.2198, -0.7353, -0.5283, -0.4245, 0.0, -1.0, 6.466e-07, 0.0, -1.0, 6.466e-07, -2.951e-05, -0.5283, 0.849, -0.2198, -0.5283, 0.8201, 0.0, -1.0, 9.58e-08, 0.0, -1.0, 9.58e-08])] * 3)])
me_shellcollider = bpy.data.meshes.new('shellCollider')
me_shellcollider.from_pydata([(0.0, 0.45, 0.75), (-0.3182, 0.3182, 0.75), (-0.45, 2.194e-08, 0.75), (-0.3182, -0.3182, 0.75), (3.934e-08, -0.45, 0.75), (0.3182, -0.3182, 0.75), (0.45, 4.698e-08, 0.75), (0.3182, 0.3182, 0.75), (-5.03e-09, 0.6019, 0.75), (-0.4256, 0.4256, 0.75), (-0.6019, 1.656e-08, 0.75), (-0.4256, -0.4256, 0.75), (4.759e-08, -0.6019, 0.75), (0.4256, -0.4256, 0.75), (0.6019, 5.005e-08, 0.75), (0.4256, 0.4256, 0.75), (-2.428e-08, 1.183, -0.755), (-0.8366, 0.8366, -0.755), (-1.183, -1.005e-07, -0.755), (-0.8366, -0.8366, -0.755), (7.916e-08, -1.183, -0.755), (0.8366, -0.8366, -0.755), (1.183, -3.464e-08, -0.755), (0.8366, 0.8366, -0.755), (-4.29e-09, 0.4378, -0.755), (-0.3096, 0.3096, -0.755), (-0.4378, -4.856e-08, -0.755), (-0.3096, -0.3096, -0.755), (3.398e-08, -0.4378, -0.755), (0.3096, -0.3096, -0.755), (0.4378, -2.42e-08, -0.755), (0.3096, 0.3096, -0.755)], [], [(3, 11, 10, 2), (1, 9, 8, 0), (0, 8, 15, 7), (6, 14, 13, 5), (4, 12, 11, 3), (2, 10, 9, 1), (7, 15, 14, 6), (5, 13, 12, 4), (14, 22, 21, 13), (12, 20, 19, 11), (10, 18, 17, 9), (15, 23, 22, 14), (13, 21, 20, 12), (11, 19, 18, 10), (9, 17, 16, 8), (8, 16, 23, 15), (17, 25, 24, 16), (16, 24, 31, 23), (22, 30, 29, 21), (20, 28, 27, 19), (18, 26, 25, 17), (23, 31, 30, 22), (21, 29, 28, 20), (19, 27, 26, 18)])
_uv = me_shellcollider.uv_layers.new(name='UVMap')
_uv.uv.foreach_set('vector', [0.0, 0.0, 0.0, 0.0, 0.0, 0.0, 0.0, 0.0, 0.0, 0.0, 0.0, 0.0, 0.0, 0.0, 0.0, 0.0, 0.0, 0.0, 0.0, 0.0, 0.0, 0.0, 0.0, 0.0, 0.0, 0.0, 0.0, 0.0, 0.0, 0.0, 0.0, 0.0, 0.0, 0.0, 0.0, 0.0, 0.0, 0.0, 0.0, 0.0, 0.0, 0.0, 0.0, 0.0, 0.0, 0.0, 0.0, 0.0, 0.0, 0.0, 0.0, 0.0, 0.0, 0.0, 0.0, 0.0, 0.0, 0.0, 0.0, 0.0, 0.0, 0.0, 0.0, 0.0, 0.0, 0.0, 0.0, 0.0, 0.0, 0.0, 0.0, 0.0, 0.0, 0.0, 0.0, 0.0, 0.0, 0.0, 0.0, 0.0, 0.0, 0.0, 0.0, 0.0, 0.0, 0.0, 0.0, 0.0, 0.0, 0.0, 0.0, 0.0, 0.0, 0.0, 0.0, 0.0, 0.0, 0.0, 0.0, 0.0, 0.0, 0.0, 0.0, 0.0, 0.0, 0.0, 0.0, 0.0, 0.0, 0.0, 0.0, 0.0, 0.0, 0.0, 0.0, 0.0, 0.0, 0.0, 0.0, 0.0, 0.0, 0.0, 0.0, 0.0, 0.0, 0.0, 0.0, 0.0, 0.0, 0.0, 0.0, 0.0, 0.0, 0.0, 0.0, 0.0, 0.0, 0.0, 0.0, 0.0, 0.0, 0.0, 0.0, 0.0, 0.0, 0.0, 0.0, 0.0, 0.0, 0.0, 0.0, 0.0, 0.0, 0.0, 0.0, 0.0, 0.0, 0.0, 0.0, 0.0, 0.0, 0.0, 0.0, 0.0, 0.0, 0.0, 0.0, 0.0, 0.0, 0.0, 0.0, 0.0, 0.0, 0.0, 0.0, 0.0, 0.0, 0.0, 0.0, 0.0, 0.0, 0.0, 0.0, 0.0, 0.0, 0.0, 0.0, 0.0, 0.0, 0.0, 0.0, 0.0])
me_shellcollider.use_remesh_fix_poles = True
me_shellcollider.use_remesh_preserve_attributes = False
me_shellcollider.update()
me_circle_001 = bpy.data.meshes.new('Circle.001')
me_circle_001.from_pydata([(-1.01e-08, 1.055, 1.182), (-0.306, 1.055, 1.142), (-0.5911, 1.055, 1.024), (-0.8359, 1.055, 0.8359), (-1.024, 1.055, 0.5911), (-1.142, 1.055, 0.306), (-1.182, 1.055, 8.514e-09), (-1.142, 1.055, -0.306), (-1.024, 1.055, -0.5911), (-0.8359, 1.055, -0.8359), (-0.5911, 1.055, -1.024), (-0.306, 1.055, -1.142), (9.324e-08, 1.055, -1.182), (0.306, 1.055, -1.142), (0.5911, 1.055, -1.024), (0.8359, 1.055, -0.8359), (1.024, 1.055, -0.5911), (1.182, 1.055, 7.428e-08), (1.142, 1.055, 0.306), (1.024, 1.055, 0.5911), (0.8359, 1.055, 0.8359), (1.061e-09, -0.4501, 0.6238), (-0.1615, -0.4501, 0.6026), (-0.3119, -0.4501, 0.5402), (-0.4411, -0.4501, 0.4411), (-0.5402, -0.4501, 0.3119), (-0.6026, -0.4501, 0.1615), (-0.6238, -0.4501, -3.331e-08), (-0.6026, -0.4501, -0.1615), (-0.5402, -0.4501, -0.3119), (-0.4411, -0.4501, -0.4411), (-0.3119, -0.4501, -0.5402), (-0.1615, -0.4501, -0.6026), (5.56e-08, -0.4501, -0.6238), (0.1615, -0.4501, -0.6026), (0.3119, -0.4501, -0.5402), (0.4411, -0.4501, -0.4411), (0.5402, -0.4501, -0.3119), (0.6238, -0.4501, 1.4e-09), (0.6026, -0.4501, 0.1615), (0.4411, -0.4501, 0.4411), (2.982e-09, -0.4501, 0.4432), (-0.1147, -0.4501, 0.4281), (-0.2216, -0.4501, 0.3838), (-0.3134, -0.4501, 0.3134), (-0.3838, -0.4501, 0.2216), (-0.4281, -0.4501, 0.1147), (-0.4432, -0.4501, -3.041e-08), (-0.4281, -0.4501, -0.1147), (-0.3838, -0.4501, -0.2216), (-0.3134, -0.4501, -0.3134), (-0.2216, -0.4501, -0.3838), (-0.1147, -0.4501, -0.4281), (4.173e-08, -0.4501, -0.4432), (0.1147, -0.4501, -0.4281), (0.2216, -0.4501, -0.3838), (0.3134, -0.4501, -0.3134), (0.3838, -0.4501, -0.2216), (0.4281, -0.4501, -0.1147), (0.4432, -0.4501, -5.75e-09), (0.4281, -0.4501, 0.1147), (0.3838, -0.4501, 0.2216), (0.3134, -0.4501, 0.3134), (0.2216, -0.4501, 0.3838), (0.1147, -0.4501, 0.4281), (1.268e-08, 1.055, 0.4421), (-0.1144, 1.055, 0.427), (-0.221, 1.055, 0.3828), (-0.3126, 1.055, 0.3126), (-0.3828, 1.055, 0.221), (-0.427, 1.055, 0.1144), (-0.4421, 1.055, 3.926e-08), (-0.427, 1.055, -0.1144), (-0.3828, 1.055, -0.221), (-0.3126, 1.055, -0.3126), (-0.221, 1.055, -0.3828), (-0.1144, 1.055, -0.427), (5.133e-08, 1.055, -0.4421), (0.1144, 1.055, -0.427), (0.221, 1.055, -0.3828), (0.3126, 1.055, -0.3126), (0.3828, 1.055, -0.221), (0.427, 1.055, -0.1144), (0.4421, 1.055, 6.386e-08), (0.427, 1.055, 0.1144), (0.3828, 1.055, 0.221), (0.3126, 1.055, 0.3126), (0.221, 1.055, 0.3828), (0.1144, 1.055, 0.427), (1.142, 1.055, -0.306), (0.5911, 1.055, 1.024), (0.306, 1.055, 1.142), (0.6026, -0.4501, -0.1615), (0.5402, -0.4501, 0.3119), (0.3119, -0.4501, 0.5402), (0.1615, -0.4501, 0.6026)], [], [(3, 2, 23, 24), (17, 89, 92, 38), (11, 10, 31, 32), (4, 3, 24, 25), (18, 17, 38, 39), (12, 11, 32, 33), (5, 4, 25, 26), (19, 18, 39, 93), (13, 12, 33, 34), (6, 5, 26, 27), (20, 19, 93, 40), (14, 13, 34, 35), (7, 6, 27, 28), (90, 20, 40, 94), (15, 14, 35, 36), (8, 7, 28, 29), (91, 90, 94, 95), (1, 0, 21, 22), (16, 15, 36, 37), (9, 8, 29, 30), (0, 91, 95, 21), (2, 1, 22, 23), (89, 16, 37, 92), (10, 9, 30, 31), (37, 36, 56, 57), (30, 29, 49, 50), (21, 95, 64, 41), (23, 22, 42, 43), (92, 37, 57, 58), (31, 30, 50, 51), (24, 23, 43, 44), (38, 92, 58, 59), (32, 31, 51, 52), (25, 24, 44, 45), (39, 38, 59, 60), (33, 32, 52, 53), (26, 25, 45, 46), (93, 39, 60, 61), (34, 33, 53, 54), (27, 26, 46, 47), (40, 93, 61, 62), (35, 34, 54, 55), (28, 27, 47, 48), (94, 40, 62, 63), (36, 35, 55, 56), (29, 28, 48, 49), (95, 94, 63, 64), (22, 21, 41, 42), (5, 6, 71, 70), (19, 20, 86, 85), (13, 14, 79, 78), (6, 7, 72, 71), (20, 90, 87, 86), (14, 15, 80, 79), (7, 8, 73, 72), (90, 91, 88, 87), (0, 1, 66, 65), (15, 16, 81, 80), (8, 9, 74, 73), (91, 0, 65, 88), (1, 2, 67, 66), (16, 89, 82, 81), (9, 10, 75, 74), (2, 3, 68, 67), (89, 17, 83, 82), (10, 11, 76, 75), (3, 4, 69, 68), (17, 18, 84, 83), (11, 12, 77, 76), (4, 5, 70, 69), (18, 19, 85, 84), (12, 13, 78, 77)])
me_circle_001.polygons.foreach_set('use_smooth', [1, 1, 1, 1, 1, 1, 1, 1, 1, 1, 1, 1, 1, 1, 1, 1, 1, 1, 1, 1, 1, 1, 1, 1, 0, 0, 0, 0, 0, 0, 0, 0, 0, 0, 0, 0, 0, 0, 0, 0, 0, 0, 0, 0, 0, 0, 0, 0, 0, 0, 0, 0, 0, 0, 0, 0, 0, 0, 0, 0, 0, 0, 0, 0, 0, 0, 0, 0, 0, 0, 0, 0])
_k = set([(0, 1), (0, 91), (1, 2), (2, 3), (3, 4), (4, 5), (5, 6), (6, 7), (7, 8), (8, 9), (9, 10), (10, 11), (11, 12), (12, 13), (13, 14), (14, 15), (15, 16), (16, 89), (17, 18), (17, 89), (18, 19), (19, 20), (20, 90), (90, 91)])
me_circle_001.attributes.new('sharp_edge', 'BOOLEAN', 'EDGE').data.foreach_set('value', [ (min(e.vertices), max(e.vertices)) in _k for e in me_circle_001.edges])
_uv = me_circle_001.uv_layers.new(name='UVMap')
_uv.uv.foreach_set('vector', [0.0, 0.0, 0.0, 0.0, 0.0, 0.0, 0.0, 0.0, 0.0, 0.0, 0.0, 0.0, 0.0, 0.0, 0.0, 0.0, 0.0, 0.0, 0.0, 0.0, 0.0, 0.0, 0.0, 0.0, 0.0, 0.0, 0.0, 0.0, 0.0, 0.0, 0.0, 0.0, 0.0, 0.0, 0.0, 0.0, 0.0, 0.0, 0.0, 0.0, 0.0, 0.0, 0.0, 0.0, 0.0, 0.0, 0.0, 0.0, 0.0, 0.0, 0.0, 0.0, 0.0, 0.0, 0.0, 0.0, 0.0, 0.0, 0.0, 0.0, 0.0, 0.0, 0.0, 0.0, 0.0, 0.0, 0.0, 0.0, 0.0, 0.0, 0.0, 0.0, 0.0, 0.0, 0.0, 0.0, 0.0, 0.0, 0.0, 0.0, 0.0, 0.0, 0.0, 0.0, 0.0, 0.0, 0.0, 0.0, 0.0, 0.0, 0.0, 0.0, 0.0, 0.0, 0.0, 0.0, 0.0, 0.0, 0.0, 0.0, 0.0, 0.0, 0.0, 0.0, 0.0, 0.0, 0.0, 0.0, 0.0, 0.0, 0.0, 0.0, 0.0, 0.0, 0.0, 0.0, 0.0, 0.0, 0.0, 0.0, 0.0, 0.0, 0.0, 0.0, 0.0, 0.0, 0.0, 0.0, 0.0, 0.0, 0.0, 0.0, 0.0, 0.0, 0.0, 0.0, 0.0, 0.0, 0.0, 0.0, 0.0, 0.0, 0.0, 0.0, 0.0, 0.0, 0.0, 0.0, 0.0, 0.0, 0.0, 0.0, 0.0, 0.0, 0.0, 0.0, 0.0, 0.0, 0.0, 0.0, 0.0, 0.0, 0.0, 0.0, 0.0, 0.0, 0.0, 0.0, 0.0, 0.0, 0.0, 0.0, 0.0, 0.0, 0.0, 0.0, 0.0, 0.0, 0.0, 0.0, 0.0, 0.0, 0.0, 0.0, 0.0, 0.0, 0.0, 0.0, 0.0, 0.0, 0.0, 0.0, 0.0, 0.0, 0.0, 0.0, 0.0, 0.0, 0.0, 0.0, 0.0, 0.0, 0.0, 0.0, 0.0, 0.0, 0.0, 0.0, 0.0, 0.0, 0.0, 0.0, 0.0, 0.0, 0.0, 0.0, 0.0, 0.0, 0.0, 0.0, 0.0, 0.0, 0.0, 0.0, 0.0, 0.0, 0.0, 0.0, 0.0, 0.0, 0.0, 0.0, 0.0, 0.0, 0.0, 0.0, 0.0, 0.0, 0.0, 0.0, 0.0, 0.0, 0.0, 0.0, 0.0, 0.0, 0.0, 0.0, 0.0, 0.0, 0.0, 0.0, 0.0, 0.0, 0.0, 0.0, 0.0, 0.0, 0.0, 0.0, 0.0, 0.0, 0.0, 0.0, 0.0, 0.0, 0.0, 0.0, 0.0, 0.0, 0.0, 0.0, 0.0, 0.0, 0.0, 0.0, 0.0, 0.0, 0.0, 0.0, 0.0, 0.0, 0.0, 0.0, 0.0, 0.0, 0.0, 0.0, 0.0, 0.0, 0.0, 0.0, 0.0, 0.0, 0.0, 0.0, 0.0, 0.0, 0.0, 0.0, 0.0, 0.0, 0.0, 0.0, 0.0, 0.0, 0.0, 0.0, 0.0, 0.0, 0.0, 0.0, 0.0, 0.0, 0.0, 0.0, 0.0, 0.0, 0.0, 0.0, 0.0, 0.0, 0.0, 0.0, 0.0, 0.0, 0.0, 0.0, 0.0, 0.0, 0.0, 0.0, 0.0, 0.0, 0.0, 0.0, 0.0, 0.0, 0.0, 0.0, 0.0, 0.0, 0.0, 0.0, 0.0, 0.0, 0.0, 0.0, 0.0, 0.0, 0.0, 0.0, 0.0, 0.0, 0.0, 0.0, 0.0, 0.0, 0.0, 0.0, 0.0, 0.0, 0.0, 0.0, 0.0, 0.0, 0.0, 0.0, 0.0, 0.0, 0.0, 0.0, 0.0, 0.0, 0.0, 0.0, 0.0, 0.0, 0.0, 0.0, 0.0, 0.0, 0.0, 0.0, 0.0, 0.0, 0.0, 0.0, 0.0, 0.0, 0.0, 0.0, 0.0, 0.0, 0.0, 0.0, 0.0, 0.0, 0.0, 0.0, 0.0, 0.0, 0.0, 0.0, 0.0, 0.0, 0.0, 0.0, 0.0, 0.0, 0.0, 0.0, 0.0, 0.0, 0.0, 0.0, 0.0, 0.0, 0.0, 0.0, 0.0, 0.0, 0.0, 0.0, 0.0, 0.0, 0.0, 0.0, 0.0, 0.0, 0.0, 0.0, 0.0, 0.0, 0.0, 0.0, 0.0, 0.0, 0.0, 0.0, 0.0, 0.0, 0.0, 0.0, 0.0, 0.0, 0.0, 0.0, 0.0, 0.0, 0.0, 0.0, 0.0, 0.0, 0.0, 0.0, 0.0, 0.0, 0.0, 0.0, 0.0, 0.0, 0.0, 0.0, 0.0, 0.0, 0.0, 0.0, 0.0, 0.0, 0.0, 0.0, 0.0, 0.0, 0.0, 0.0, 0.0, 0.0, 0.0, 0.0, 0.0, 0.0, 0.0, 0.0, 0.0, 0.0, 0.0, 0.0, 0.0, 0.0, 0.0, 0.0, 0.0, 0.0, 0.0, 0.0, 0.0, 0.0, 0.0, 0.0, 0.0, 0.0, 0.0, 0.0, 0.0, 0.0, 0.0, 0.0, 0.0, 0.0, 0.0, 0.0, 0.0, 0.0, 0.0, 0.0, 0.0, 0.0, 0.0, 0.0, 0.0, 0.0, 0.0, 0.0, 0.0, 0.0, 0.0, 0.0, 0.0, 0.0, 0.0, 0.0, 0.0, 0.0, 0.0, 0.0, 0.0, 0.0, 0.0, 0.0, 0.0, 0.0, 0.0, 0.0, 0.0, 0.0, 0.0, 0.0, 0.0, 0.0, 0.0, 0.0, 0.0, 0.0, 0.0, 0.0, 0.0, 0.0, 0.0, 0.0, 0.0, 0.0, 0.0, 0.0, 0.0, 0.0, 0.0, 0.0, 0.0, 0.0, 0.0, 0.0, 0.0, 0.0, 0.0, 0.0])
me_circle_001.materials.append(mat_material_001)
me_circle_001.use_remesh_fix_poles = True
me_circle_001.use_remesh_preserve_attributes = False
me_circle_001.update()
me_circle_001.normals_split_custom_set([tuple(v) for v in zip(*[iter([0.5886, -0.5541, -0.5887, 0.4162, -0.5541, -0.7209, 0.3069, 0.7894, -0.5316, 0.434, 0.7895, -0.4341, -0.8324, -0.5541, 4.676e-05, -0.8041, -0.5541, 0.2154, -0.5929, 0.7894, 0.1588, -0.6138, 0.7895, 3.19e-05, 0.2154, -0.5541, 0.8041, 0.4163, -0.5541, 0.7209, 0.3069, 0.7894, 0.5316, 0.1588, 0.7894, 0.5929, 0.7209, -0.5541, -0.4163, 0.5886, -0.5541, -0.5887, 0.434, 0.7895, -0.4341, 0.5316, 0.7894, -0.3069, -0.8041, -0.5541, -0.2154, -0.8324, -0.5541, 4.676e-05, -0.6138, 0.7895, 3.19e-05, -0.5929, 0.7895, -0.1589, 4.689e-05, -0.5541, 0.8324, 0.2154, -0.5541, 0.8041, 0.1588, 0.7894, 0.5929, 3.199e-05, 0.7894, 0.6138, 0.8041, -0.5541, -0.2154, 0.7209, -0.5541, -0.4163, 0.5316, 0.7894, -0.3069, 0.5929, 0.7895, -0.1588, -0.7209, -0.5541, -0.4162, -0.8041, -0.5541, -0.2154, -0.5929, 0.7895, -0.1589, -0.5316, 0.7894, -0.3069, -0.2155, -0.5541, 0.8041, 4.689e-05, -0.5541, 0.8324, 3.199e-05, 0.7894, 0.6138, -0.1589, 0.7894, 0.5929, 0.8324, -0.5541, -4.694e-05, 0.8041, -0.5541, -0.2154, 0.5929, 0.7895, -0.1588, 0.6138, 0.7894, -3.203e-05, -0.5887, -0.5541, -0.5886, -0.7209, -0.5541, -0.4162, -0.5316, 0.7894, -0.3069, -0.4341, 0.7894, -0.434, -0.4162, -0.5541, 0.7209, -0.2155, -0.5541, 0.8041, -0.1589, 0.7894, 0.5929, -0.3069, 0.7894, 0.5316, 0.8041, -0.5541, 0.2155, 0.8324, -0.5541, -4.694e-05, 0.6138, 0.7894, -3.203e-05, 0.5929, 0.7895, 0.1589, -0.4163, -0.5541, -0.7209, -0.5887, -0.5541, -0.5886, -0.4341, 0.7894, -0.434, -0.3069, 0.7894, -0.5316, -0.5886, -0.5541, 0.5886, -0.4162, -0.5541, 0.7209, -0.3069, 0.7894, 0.5316, -0.434, 0.7895, 0.4341, 0.7209, -0.5541, 0.4162, 0.8041, -0.5541, 0.2155, 0.5929, 0.7895, 0.1589, 0.5316, 0.7894, 0.3069, -0.2155, -0.5541, -0.8041, -0.4163, -0.5541, -0.7209, -0.3069, 0.7894, -0.5316, -0.1589, 0.7894, -0.5929, 0.2155, -0.5541, -0.8041, -4.682e-05, -0.5541, -0.8324, -3.195e-05, 0.7894, -0.6138, 0.1588, 0.7894, -0.5929, -0.7209, -0.5541, 0.4163, -0.5886, -0.5541, 0.5886, -0.434, 0.7895, 0.4341, -0.5316, 0.7894, 0.3069, 0.5887, -0.5541, 0.5886, 0.7209, -0.5541, 0.4162, 0.5316, 0.7894, 0.3069, 0.434, 0.7895, 0.434, -4.682e-05, -0.5541, -0.8324, -0.2155, -0.5541, -0.8041, -0.1589, 0.7894, -0.5929, -3.195e-05, 0.7894, -0.6138, 0.4162, -0.5541, -0.7209, 0.2155, -0.5541, -0.8041, 0.1588, 0.7894, -0.5929, 0.3069, 0.7894, -0.5316, -0.8041, -0.5541, 0.2154, -0.7209, -0.5541, 0.4163, -0.5316, 0.7894, 0.3069, -0.5929, 0.7894, 0.1588, 0.4163, -0.5541, 0.7209, 0.5887, -0.5541, 0.5886, 0.434, 0.7895, 0.434, 0.3069, 0.7894, 0.5316, -0.5097, 0.8085, 0.2943, -0.4162, 0.8085, 0.4162, -8.868e-10, 1.0, 4.481e-07, -8.868e-10, 1.0, 4.481e-07, 0.4162, 0.8085, 0.4161, 0.5097, 0.8085, 0.2943, 8.867e-10, 1.0, 2.987e-07, 8.867e-10, 1.0, 2.987e-07, -2.038e-05, 0.8085, -0.5885, -0.1523, 0.8085, -0.5685, 0.0, 1.0, -1.494e-07, 0.0, 1.0, -1.494e-07, 0.2942, 0.8085, -0.5097, 0.1523, 0.8085, -0.5685, 0.0, 1.0, 0.0, 0.0, 1.0, 0.0, -0.5685, 0.8085, 0.1523, -0.5097, 0.8085, 0.2943, 0.0, 1.0, -1.494e-07, 0.0, 1.0, -1.494e-07, 0.2943, 0.8085, 0.5097, 0.4162, 0.8085, 0.4162, -3.422e-08, 1.0, -1.494e-07, -3.422e-08, 1.0, -1.494e-07, 0.4161, 0.8085, -0.4162, 0.2943, 0.8085, -0.5097, 3.422e-08, 1.0, 0.0, 3.422e-08, 1.0, 0.0, -0.5885, 0.8085, 2.048e-05, -0.5685, 0.8085, 0.1523, 0.0, 1.0, 1.867e-07, 0.0, 1.0, 1.867e-07, 0.1523, 0.8085, 0.5685, 0.2943, 0.8085, 0.5097, 0.0, 1.0, 0.0, 0.0, 1.0, 0.0, 0.5097, 0.8085, -0.2943, 0.4162, 0.8085, -0.4162, -8.867e-10, 1.0, 1.494e-07, -8.867e-10, 1.0, 1.494e-07, -0.5685, 0.8085, -0.1523, -0.5885, 0.8085, -3.252e-07, 0.0, 1.0, -3.734e-07, 0.0, 1.0, -3.734e-07, 2.035e-05, 0.8085, 0.5885, 0.1523, 0.8085, 0.5685, 0.0, 1.0, 1.494e-07, 0.0, 1.0, 1.494e-07, 0.5685, 0.8085, -0.1523, 0.5097, 0.8085, -0.2943, 0.0, 1.0, 2.241e-07, 0.0, 1.0, 2.241e-07, -0.5097, 0.8085, -0.2942, -0.5685, 0.8085, -0.1523, 0.0, 1.0, 2.241e-07, 0.0, 1.0, 2.241e-07, -0.1523, 0.8085, 0.5685, -4.519e-08, 0.8085, 0.5885, 0.0, 1.0, 0.0, 0.0, 1.0, 0.0, 0.5885, 0.8085, -2.07e-05, 0.5685, 0.8085, -0.1523, 0.0, 1.0, -3.734e-07, 0.0, 1.0, -3.734e-07, -0.4162, 0.8085, -0.4161, -0.5097, 0.8085, -0.2943, 8.867e-10, 1.0, 2.987e-07, 8.867e-10, 1.0, 2.987e-07, -0.2942, 0.8085, 0.5097, -0.1523, 0.8085, 0.5685, 0.0, 1.0, 1.494e-07, 0.0, 1.0, 1.494e-07, 0.5685, 0.8085, 0.1523, 0.5885, 0.8085, 3.114e-07, 0.0, 1.0, 3.734e-07, 0.0, 1.0, 3.734e-07, -0.2943, 0.8085, -0.5097, -0.4162, 0.8085, -0.4162, -3.422e-08, 1.0, -1.494e-07, -3.422e-08, 1.0, -1.494e-07, -0.4161, 0.8085, 0.4162, -0.2943, 0.8085, 0.5097, 3.422e-08, 1.0, -1.494e-07, 3.422e-08, 1.0, -1.494e-07, 0.5097, 0.8085, 0.2942, 0.5685, 0.8085, 0.1523, 0.0, 1.0, -2.987e-07, 0.0, 1.0, -2.987e-07, -0.1523, 0.8085, -0.5685, -0.2943, 0.8085, -0.5097, 0.0, 1.0, 1.494e-07, 0.0, 1.0, 1.494e-07, 0.1523, 0.8085, -0.5685, 6.258e-09, 0.8085, -0.5885, 0.0, 1.0, -1.494e-07, 0.0, 1.0, -1.494e-07, 0.8201, -0.5283, -0.2197, 0.849, -0.5283, 3.646e-09, 0.0, -1.0, -5.987e-08, 0.0, -1.0, -5.987e-08, -0.7353, -0.5283, -0.4246, -0.6004, -0.5283, -0.6004, 0.0, -1.0, -3.832e-07, 0.0, -1.0, -3.832e-07, -0.2198, -0.5283, 0.8201, -0.4245, -0.5283, 0.7353, 0.0, -1.0, 1.437e-07, 0.0, -1.0, 1.437e-07, 0.849, -0.5283, 2.944e-05, 0.8201, -0.5283, 0.2198, 0.0, -1.0, 5.987e-08, 0.0, -1.0, 5.987e-08, -0.6003, -0.5283, -0.6004, -0.4245, -0.5283, -0.7353, 0.0, -1.0, 1.916e-07, 0.0, -1.0, 1.916e-07, -0.4246, -0.5283, 0.7353, -0.6004, -0.5283, 0.6004, 0.0, -1.0, 4.79e-08, 0.0, -1.0, 4.79e-08, 0.8201, -0.5283, 0.2198, 0.7353, -0.5283, 0.4245, 0.0, -1.0, -4.071e-07, 0.0, -1.0, -4.071e-07, -0.4245, -0.5283, -0.7353, -0.2198, -0.5283, -0.8201, 0.0, -1.0, -9.58e-08, 0.0, -1.0, -9.58e-08, 2.948e-05, -0.5283, -0.849, 0.2198, -0.5283, -0.8201, 0.0, -1.0, -4.79e-08, 0.0, -1.0, -4.79e-08, -0.6004, -0.5283, 0.6003, -0.7353, -0.5283, 0.4245, 0.0, -1.0, 2.395e-07, 0.0, -1.0, 2.395e-07, 0.7353, -0.5283, 0.4246, 0.6004, -0.5283, 0.6004, 0.0, -1.0, 5.748e-07, 0.0, -1.0, 5.748e-07, -0.2197, -0.5283, -0.8201, 2.614e-08, -0.5283, -0.849, 0.0, -1.0, 0.0, 0.0, -1.0, 0.0, 0.2198, -0.5283, -0.8201, 0.4245, -0.5283, -0.7353, 0.0, -1.0, -4.79e-08, 0.0, -1.0, -4.79e-08, -0.7353, -0.5283, 0.4245, -0.8201, -0.5283, 0.2198, 0.0, -1.0, -2.395e-07, 0.0, -1.0, -2.395e-07, 0.6003, -0.5283, 0.6004, 0.4245, -0.5283, 0.7353, 0.0, -1.0, -1.437e-07, 0.0, -1.0, -1.437e-07, 0.4246, -0.5283, -0.7353, 0.6004, -0.5283, -0.6004, 0.0, -1.0, 7.185e-07, 0.0, -1.0, 7.185e-07, -0.8201, -0.5283, 0.2197, -0.849, -0.5283, -1.891e-07, 0.0, -1.0, -3.353e-07, 0.0, -1.0, -3.353e-07, 0.4245, -0.5283, 0.7353, 0.2198, -0.5283, 0.8201, 0.0, -1.0, 0.0, 0.0, -1.0, 0.0, 0.6004, -0.5283, -0.6003, 0.7353, -0.5283, -0.4245, 0.0, -1.0, -2.395e-07, 0.0, -1.0, -2.395e-07, -0.849, -0.5283, -2.944e-05, -0.8201, -0.5283, -0.2198, 0.0, -1.0, -5.987e-08, 0.0, -1.0, -5.987e-08, 0.2197, -0.5283, 0.8201, -4.809e-08, -0.5283, 0.849, 0.0, -1.0, -4.79e-08, 0.0, -1.0, -4.79e-08, 0.7353, -0.5283, -0.4245, 0.8201, -0.5283, -0.2198, 0.0, -1.0, 2.395e-08, 0.0, -1.0, 2.395e-08, -0.8201, -0.5283, -0.2198, -0.7353, -0.5283, -0.4245, 0.0, -1.0, 6.466e-07, 0.0, -1.0, 6.466e-07, -2.951e-05, -0.5283, 0.849, -0.2198, -0.5283, 0.8201, 0.0, -1.0, 9.58e-08, 0.0, -1.0, 9.58e-08])] * 3)])

# ---- objects
ob_largeadapter_internal = bpy.data.objects.new('largeAdapter_Internal', None)
ob_shell = bpy.data.objects.new('shell', me_circle)
ob_shellcollider = bpy.data.objects.new('shellCollider', me_shellcollider)
ob_depthmask = bpy.data.objects.new('depthMask', me_circle_001)

# ---- transforms, parenting, visibility, modifiers, constraints
ob_largeadapter_internal.location = (0.0, 0.0, 0.0)
ob_shell.parent = ob_largeadapter_internal
ob_shell.location = (0.0, -0.2999, 0.0)
ob_shellcollider.parent = ob_largeadapter_internal
ob_shellcollider.location = (0.0, 0.0, 0.0)
ob_shellcollider.rotation_euler = (1.571, -0.0, 0.0)
ob_depthmask.parent = ob_largeadapter_internal
ob_depthmask.location = (0.0, -0.2999, 0.0)

# ---- collection membership
col_collection.objects.link(ob_largeadapter_internal)
col_collection.objects.link(ob_shell)
col_collection.objects.link(ob_shellcollider)
col_collection.objects.link(ob_depthmask)

# ---- scene / render settings (as saved in the file)
scene.frame_start = 1; scene.frame_end = 250; scene.frame_set(0)
scene.render.engine = 'BLENDER_EEVEE_NEXT'
scene.cycles.sampling_pattern = 'TABULATED_SOBOL'
scene.cycles.use_light_tree = False
scene.view_settings.view_transform = 'Filmic'
bpy.context.view_layer.update()

# ---- added for rendering (the .blend has no active camera and no usable light): camera, sun
cam_auto = bpy.data.cameras.new('AutoCamera')
cam_auto.lens = 50.0
cam_auto.sensor_width = 36.0
cam_auto.clip_end = 1000.0
ob_auto_camera = bpy.data.objects.new('AutoCamera', cam_auto)
scene.collection.objects.link(ob_auto_camera)
ob_auto_camera.location = (3.39496, -4.07145, 2.71597)
ob_auto_camera.rotation_euler = (1.09748, -7.21219e-08, 0.694738)
scene.camera = ob_auto_camera
light_auto_sun = bpy.data.lights.new('AutoSun', 'SUN')
light_auto_sun.energy = 3.0
light_auto_sun.angle = 0.0523599
ob_auto_sun = bpy.data.objects.new('AutoSun', light_auto_sun)
scene.collection.objects.link(ob_auto_sun)
ob_auto_sun.rotation_euler = (0.872665, 0.174533, 0.523599)
bpy.context.view_layer.update()
